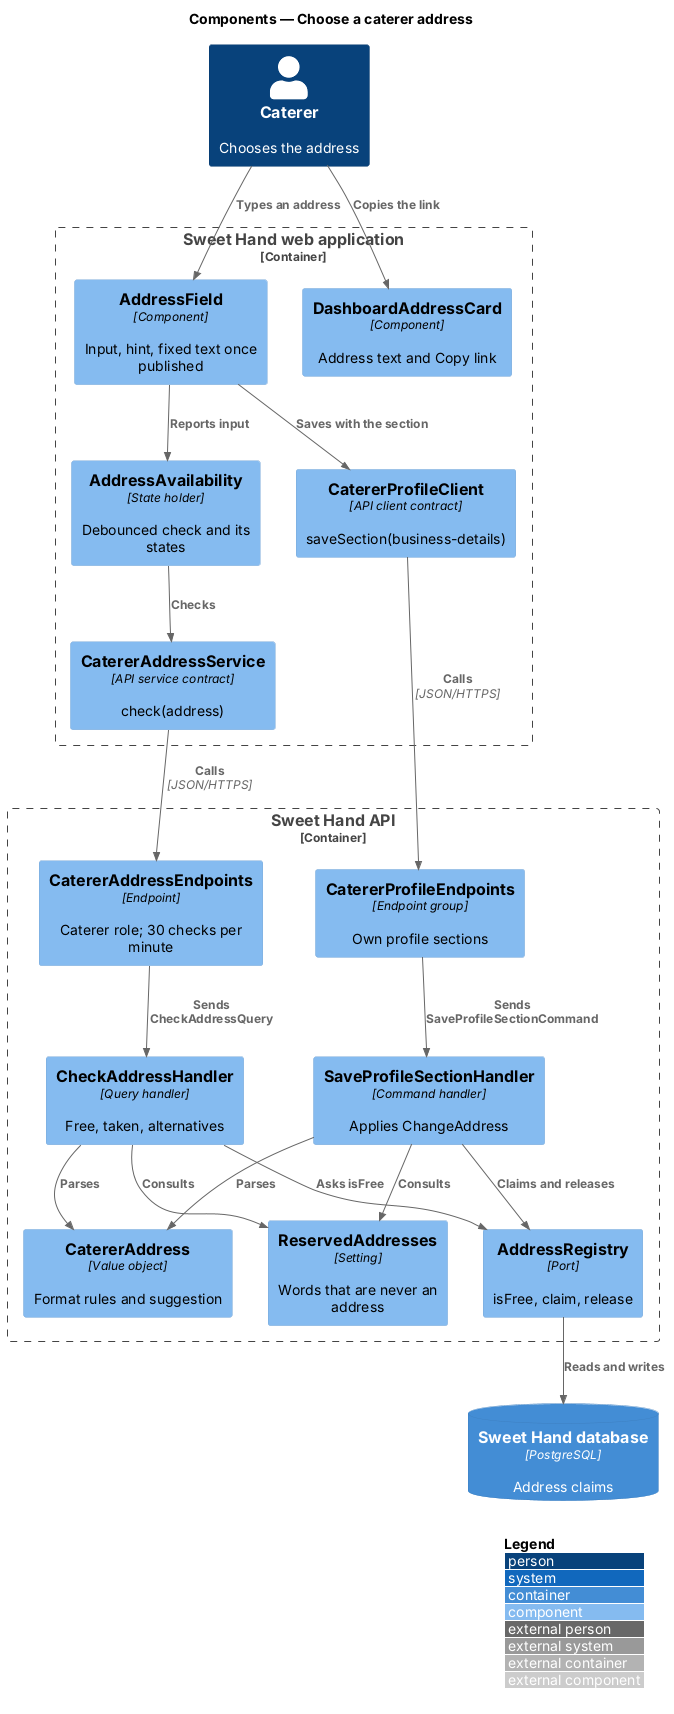

The diagram above was rendered by PlantUML. Its source (embedded in the PNG):
@startuml
!include <C4/C4_Component>
LAYOUT_WITH_LEGEND()
title Components — Choose a caterer address

Person(caterer, "Caterer", "Chooses the address")
Container_Boundary(web, "Sweet Hand web application") {
  Component(field, "AddressField", "Component", "Input, hint, fixed text once published")
  Component(avail, "AddressAvailability", "State holder", "Debounced check and its states")
  Component(card, "DashboardAddressCard", "Component", "Address text and Copy link")
  Component(client, "CatererAddressService", "API service contract", "check(address)")
  Component(profileClient, "CatererProfileClient", "API client contract", "saveSection(business-details)")
}
Container_Boundary(api, "Sweet Hand API") {
  Component(endpoints, "CatererAddressEndpoints", "Endpoint", "Caterer role; 30 checks per minute")
  Component(profileEndpoints, "CatererProfileEndpoints", "Endpoint group", "Own profile sections")
  Component(check, "CheckAddressHandler", "Query handler", "Free, taken, alternatives")
  Component(save, "SaveProfileSectionHandler", "Command handler", "Applies ChangeAddress")
  Component(address, "CatererAddress", "Value object", "Format rules and suggestion")
  Component(reserved, "ReservedAddresses", "Setting", "Words that are never an address")
  Component(registry, "AddressRegistry", "Port", "isFree, claim, release")
}
ContainerDb(db, "Sweet Hand database", "PostgreSQL", "Address claims")

Rel(caterer, field, "Types an address")
Rel(field, avail, "Reports input")
Rel(avail, client, "Checks")
Rel(field, profileClient, "Saves with the section")
Rel(client, endpoints, "Calls", "JSON/HTTPS")
Rel(profileClient, profileEndpoints, "Calls", "JSON/HTTPS")
Rel(endpoints, check, "Sends CheckAddressQuery")
Rel(profileEndpoints, save, "Sends SaveProfileSectionCommand")
Rel(check, address, "Parses")
Rel(check, reserved, "Consults")
Rel(check, registry, "Asks isFree")
Rel(save, address, "Parses")
Rel(save, reserved, "Consults")
Rel(save, registry, "Claims and releases")
Rel(registry, db, "Reads and writes")
Rel(caterer, card, "Copies the link")
@enduml